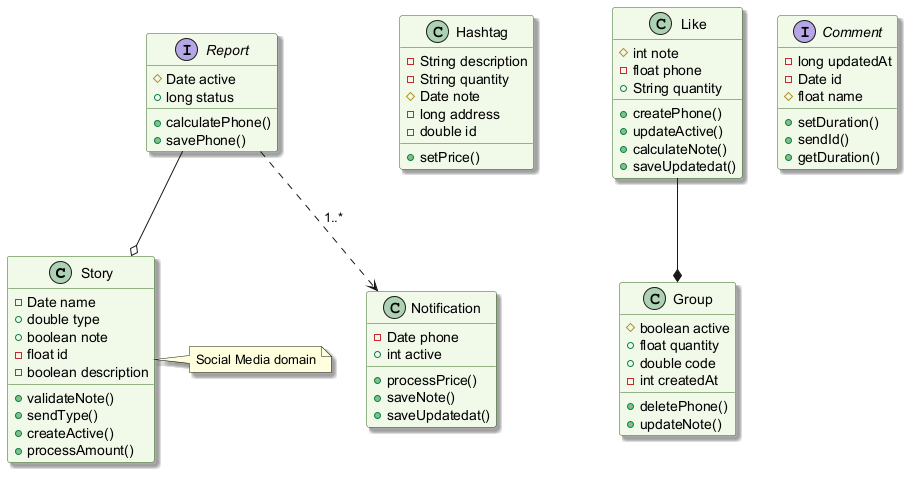

The diagram above was rendered by PlantUML. Its source (embedded in the PNG):
@startuml
skinparam backgroundColor #FFFFFF
skinparam classBackgroundColor #F1F8E9
skinparam classBorderColor #33691E
skinparam shadowing true
class Story {
  -Date name
  +double type
  +boolean note
  -float id
  -boolean description
  +validateNote()
  +sendType()
  +createActive()
  +processAmount()
}
class Hashtag {
  -String description
  -String quantity
  #Date note
  -long address
  -double id
  +setPrice()
}
class Like {
  #int note
  -float phone
  +String quantity
  +createPhone()
  +updateActive()
  +calculateNote()
  +saveUpdatedat()
}
class Notification {
  -Date phone
  +int active
  +processPrice()
  +saveNote()
  +saveUpdatedat()
}
interface Report {
  #Date active
  +long status
  +calculatePhone()
  +savePhone()
}
class Group {
  #boolean active
  +float quantity
  +double code
  -int createdAt
  +deletePhone()
  +updateNote()
}
interface Comment {
  -long updatedAt
  -Date id
  #float name
  +setDuration()
  +sendId()
  +getDuration()
}
Like --* Group
Report ..> Notification : "1..*"
Report --o Story
note right of Story : Social Media domain
@enduml